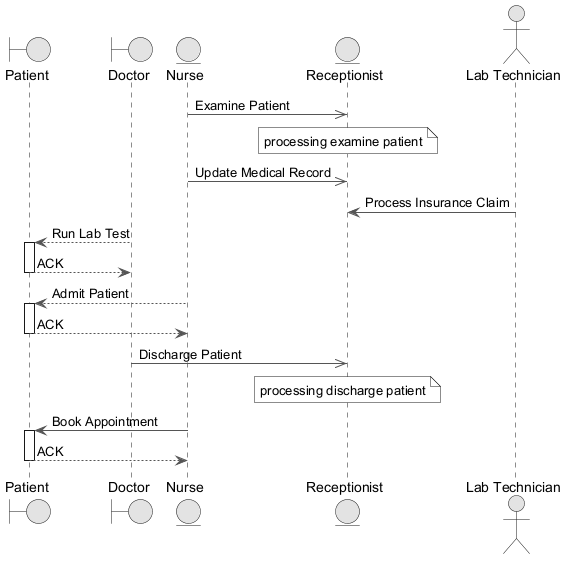

The diagram above was rendered by PlantUML. Its source (embedded in the PNG):
@startuml
skinparam monochrome true
skinparam ArrowColor #555555
boundary "Patient" as P
boundary "Doctor" as D
entity "Nurse" as N
entity "Receptionist" as R
actor "Lab Technician" as LT
N ->> R : Examine Patient
note over R : processing examine patient
N ->> R : Update Medical Record
LT -> R : Process Insurance Claim
D --> P : Run Lab Test
activate P
P --> D : ACK
deactivate P
N --> P : Admit Patient
activate P
P --> N : ACK
deactivate P
D ->> R : Discharge Patient
note over R : processing discharge patient
N -> P : Book Appointment
activate P
P --> N : ACK
deactivate P
@enduml